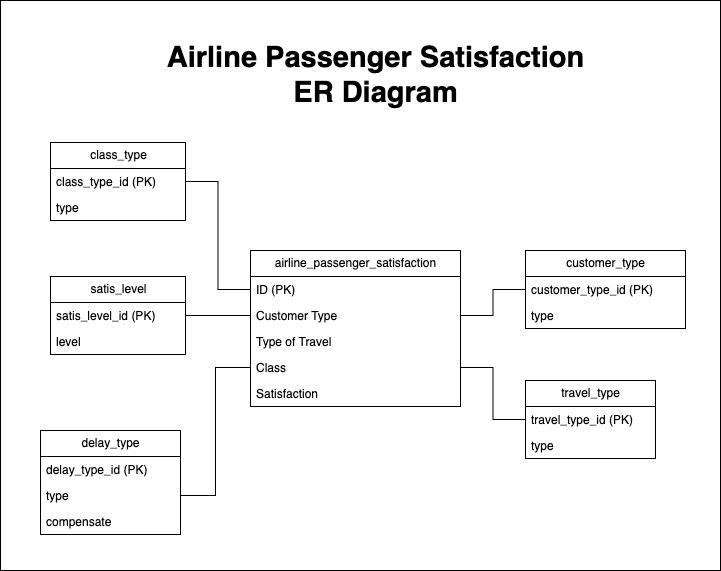

The diagram above was exported from draw.io. Its source (the exported page's mxGraphModel, read from the mxfile embedded in the PNG):
<mxGraphModel dx="1014" dy="1217" grid="1" gridSize="10" guides="1" tooltips="1" connect="1" arrows="1" fold="1" page="1" pageScale="1" pageWidth="850" pageHeight="1100" math="0" shadow="0" extFonts="Permanent Marker^https://fonts.googleapis.com/css?family=Permanent+Marker">
  <root>
    <mxCell id="0" />
    <mxCell id="1" parent="0" />
    <mxCell id="2" value="" style="rounded=0;whiteSpace=wrap;html=1;" vertex="1" parent="1">
      <mxGeometry x="60" y="190" width="720" height="570" as="geometry" />
    </mxCell>
    <mxCell id="3" value="airline_passenger_satisfaction" style="swimlane;fontStyle=0;childLayout=stackLayout;horizontal=1;startSize=26;fillColor=none;horizontalStack=0;resizeParent=1;resizeParentMax=0;resizeLast=0;collapsible=1;marginBottom=0;html=1;" vertex="1" parent="1">
      <mxGeometry x="310" y="440" width="210" height="156" as="geometry" />
    </mxCell>
    <mxCell id="4" value="ID (PK)" style="text;strokeColor=none;fillColor=none;align=left;verticalAlign=top;spacingLeft=4;spacingRight=4;overflow=hidden;rotatable=0;points=[[0,0.5],[1,0.5]];portConstraint=eastwest;whiteSpace=wrap;html=1;" vertex="1" parent="3">
      <mxGeometry y="26" width="210" height="26" as="geometry" />
    </mxCell>
    <mxCell id="5" value="Customer Type" style="text;strokeColor=none;fillColor=none;align=left;verticalAlign=top;spacingLeft=4;spacingRight=4;overflow=hidden;rotatable=0;points=[[0,0.5],[1,0.5]];portConstraint=eastwest;whiteSpace=wrap;html=1;" vertex="1" parent="3">
      <mxGeometry y="52" width="210" height="26" as="geometry" />
    </mxCell>
    <mxCell id="6" value="Type of Travel" style="text;strokeColor=none;fillColor=none;align=left;verticalAlign=top;spacingLeft=4;spacingRight=4;overflow=hidden;rotatable=0;points=[[0,0.5],[1,0.5]];portConstraint=eastwest;whiteSpace=wrap;html=1;" vertex="1" parent="3">
      <mxGeometry y="78" width="210" height="26" as="geometry" />
    </mxCell>
    <mxCell id="7" value="Class" style="text;strokeColor=none;fillColor=none;align=left;verticalAlign=top;spacingLeft=4;spacingRight=4;overflow=hidden;rotatable=0;points=[[0,0.5],[1,0.5]];portConstraint=eastwest;whiteSpace=wrap;html=1;" vertex="1" parent="3">
      <mxGeometry y="104" width="210" height="26" as="geometry" />
    </mxCell>
    <mxCell id="8" value="Satisfaction" style="text;strokeColor=none;fillColor=none;align=left;verticalAlign=top;spacingLeft=4;spacingRight=4;overflow=hidden;rotatable=0;points=[[0,0.5],[1,0.5]];portConstraint=eastwest;whiteSpace=wrap;html=1;" vertex="1" parent="3">
      <mxGeometry y="130" width="210" height="26" as="geometry" />
    </mxCell>
    <mxCell id="9" value="customer_type" style="swimlane;fontStyle=0;childLayout=stackLayout;horizontal=1;startSize=26;fillColor=none;horizontalStack=0;resizeParent=1;resizeParentMax=0;resizeLast=0;collapsible=1;marginBottom=0;html=1;" vertex="1" parent="1">
      <mxGeometry x="585" y="440" width="160" height="78" as="geometry" />
    </mxCell>
    <mxCell id="10" value="customer_type_id (PK)" style="text;strokeColor=none;fillColor=none;align=left;verticalAlign=top;spacingLeft=4;spacingRight=4;overflow=hidden;rotatable=0;points=[[0,0.5],[1,0.5]];portConstraint=eastwest;whiteSpace=wrap;html=1;" vertex="1" parent="9">
      <mxGeometry y="26" width="160" height="26" as="geometry" />
    </mxCell>
    <mxCell id="11" value="type" style="text;strokeColor=none;fillColor=none;align=left;verticalAlign=top;spacingLeft=4;spacingRight=4;overflow=hidden;rotatable=0;points=[[0,0.5],[1,0.5]];portConstraint=eastwest;whiteSpace=wrap;html=1;" vertex="1" parent="9">
      <mxGeometry y="52" width="160" height="26" as="geometry" />
    </mxCell>
    <mxCell id="12" value="travel_type" style="swimlane;fontStyle=0;childLayout=stackLayout;horizontal=1;startSize=26;fillColor=none;horizontalStack=0;resizeParent=1;resizeParentMax=0;resizeLast=0;collapsible=1;marginBottom=0;html=1;" vertex="1" parent="1">
      <mxGeometry x="585" y="570" width="130" height="78" as="geometry" />
    </mxCell>
    <mxCell id="13" value="travel_type_id (PK)" style="text;strokeColor=none;fillColor=none;align=left;verticalAlign=top;spacingLeft=4;spacingRight=4;overflow=hidden;rotatable=0;points=[[0,0.5],[1,0.5]];portConstraint=eastwest;whiteSpace=wrap;html=1;" vertex="1" parent="12">
      <mxGeometry y="26" width="130" height="26" as="geometry" />
    </mxCell>
    <mxCell id="14" value="type" style="text;strokeColor=none;fillColor=none;align=left;verticalAlign=top;spacingLeft=4;spacingRight=4;overflow=hidden;rotatable=0;points=[[0,0.5],[1,0.5]];portConstraint=eastwest;whiteSpace=wrap;html=1;" vertex="1" parent="12">
      <mxGeometry y="52" width="130" height="26" as="geometry" />
    </mxCell>
    <mxCell id="15" value="class_type" style="swimlane;fontStyle=0;childLayout=stackLayout;horizontal=1;startSize=26;fillColor=none;horizontalStack=0;resizeParent=1;resizeParentMax=0;resizeLast=0;collapsible=1;marginBottom=0;html=1;" vertex="1" parent="1">
      <mxGeometry x="110" y="332" width="135" height="78" as="geometry" />
    </mxCell>
    <mxCell id="16" value="class_type_id (PK)" style="text;strokeColor=none;fillColor=none;align=left;verticalAlign=top;spacingLeft=4;spacingRight=4;overflow=hidden;rotatable=0;points=[[0,0.5],[1,0.5]];portConstraint=eastwest;whiteSpace=wrap;html=1;" vertex="1" parent="15">
      <mxGeometry y="26" width="135" height="26" as="geometry" />
    </mxCell>
    <mxCell id="17" value="type" style="text;strokeColor=none;fillColor=none;align=left;verticalAlign=top;spacingLeft=4;spacingRight=4;overflow=hidden;rotatable=0;points=[[0,0.5],[1,0.5]];portConstraint=eastwest;whiteSpace=wrap;html=1;" vertex="1" parent="15">
      <mxGeometry y="52" width="135" height="26" as="geometry" />
    </mxCell>
    <mxCell id="18" value="satis_level" style="swimlane;fontStyle=0;childLayout=stackLayout;horizontal=1;startSize=26;fillColor=none;horizontalStack=0;resizeParent=1;resizeParentMax=0;resizeLast=0;collapsible=1;marginBottom=0;html=1;" vertex="1" parent="1">
      <mxGeometry x="110" y="466" width="135" height="78" as="geometry" />
    </mxCell>
    <mxCell id="19" value="satis_level_id (PK)" style="text;strokeColor=none;fillColor=none;align=left;verticalAlign=top;spacingLeft=4;spacingRight=4;overflow=hidden;rotatable=0;points=[[0,0.5],[1,0.5]];portConstraint=eastwest;whiteSpace=wrap;html=1;" vertex="1" parent="18">
      <mxGeometry y="26" width="135" height="26" as="geometry" />
    </mxCell>
    <mxCell id="20" value="level" style="text;strokeColor=none;fillColor=none;align=left;verticalAlign=top;spacingLeft=4;spacingRight=4;overflow=hidden;rotatable=0;points=[[0,0.5],[1,0.5]];portConstraint=eastwest;whiteSpace=wrap;html=1;" vertex="1" parent="18">
      <mxGeometry y="52" width="135" height="26" as="geometry" />
    </mxCell>
    <mxCell id="21" value="delay_type" style="swimlane;fontStyle=0;childLayout=stackLayout;horizontal=1;startSize=26;fillColor=none;horizontalStack=0;resizeParent=1;resizeParentMax=0;resizeLast=0;collapsible=1;marginBottom=0;html=1;" vertex="1" parent="1">
      <mxGeometry x="100" y="620" width="140" height="104" as="geometry" />
    </mxCell>
    <mxCell id="22" value="delay_type_id (PK)" style="text;strokeColor=none;fillColor=none;align=left;verticalAlign=top;spacingLeft=4;spacingRight=4;overflow=hidden;rotatable=0;points=[[0,0.5],[1,0.5]];portConstraint=eastwest;whiteSpace=wrap;html=1;" vertex="1" parent="21">
      <mxGeometry y="26" width="140" height="26" as="geometry" />
    </mxCell>
    <mxCell id="23" value="type" style="text;strokeColor=none;fillColor=none;align=left;verticalAlign=top;spacingLeft=4;spacingRight=4;overflow=hidden;rotatable=0;points=[[0,0.5],[1,0.5]];portConstraint=eastwest;whiteSpace=wrap;html=1;" vertex="1" parent="21">
      <mxGeometry y="52" width="140" height="26" as="geometry" />
    </mxCell>
    <mxCell id="24" value="compensate" style="text;strokeColor=none;fillColor=none;align=left;verticalAlign=top;spacingLeft=4;spacingRight=4;overflow=hidden;rotatable=0;points=[[0,0.5],[1,0.5]];portConstraint=eastwest;whiteSpace=wrap;html=1;" vertex="1" parent="21">
      <mxGeometry y="78" width="140" height="26" as="geometry" />
    </mxCell>
    <mxCell id="25" style="edgeStyle=orthogonalEdgeStyle;rounded=0;orthogonalLoop=1;jettySize=auto;html=1;exitX=1;exitY=0.5;exitDx=0;exitDy=0;entryX=0;entryY=0.5;entryDx=0;entryDy=0;endArrow=none;endFill=0;" edge="1" source="5" target="10" parent="1">
      <mxGeometry relative="1" as="geometry">
        <mxPoint x="570" y="449" as="targetPoint" />
      </mxGeometry>
    </mxCell>
    <mxCell id="26" style="edgeStyle=orthogonalEdgeStyle;rounded=0;orthogonalLoop=1;jettySize=auto;html=1;exitX=1;exitY=0.5;exitDx=0;exitDy=0;entryX=0;entryY=0.5;entryDx=0;entryDy=0;endArrow=none;endFill=0;" edge="1" source="7" target="13" parent="1">
      <mxGeometry relative="1" as="geometry">
        <mxPoint x="530" y="515" as="sourcePoint" />
        <mxPoint x="570" y="619" as="targetPoint" />
      </mxGeometry>
    </mxCell>
    <mxCell id="27" style="edgeStyle=orthogonalEdgeStyle;rounded=0;orthogonalLoop=1;jettySize=auto;html=1;exitX=1;exitY=0.5;exitDx=0;exitDy=0;entryX=0;entryY=0.5;entryDx=0;entryDy=0;endArrow=none;endFill=0;" edge="1" source="23" target="7" parent="1">
      <mxGeometry relative="1" as="geometry">
        <mxPoint x="370" y="770" as="sourcePoint" />
        <mxPoint x="420" y="832" as="targetPoint" />
      </mxGeometry>
    </mxCell>
    <mxCell id="28" style="edgeStyle=orthogonalEdgeStyle;rounded=0;orthogonalLoop=1;jettySize=auto;html=1;exitX=1;exitY=0.5;exitDx=0;exitDy=0;entryX=0;entryY=0.5;entryDx=0;entryDy=0;endArrow=none;endFill=0;" edge="1" source="19" target="5" parent="1">
      <mxGeometry relative="1" as="geometry">
        <mxPoint x="245" y="505" as="sourcePoint" />
        <mxPoint x="320" y="567" as="targetPoint" />
      </mxGeometry>
    </mxCell>
    <mxCell id="29" style="edgeStyle=orthogonalEdgeStyle;rounded=0;orthogonalLoop=1;jettySize=auto;html=1;exitX=1;exitY=0.5;exitDx=0;exitDy=0;entryX=0;entryY=0.5;entryDx=0;entryDy=0;endArrow=none;endFill=0;" edge="1" source="16" target="4" parent="1">
      <mxGeometry relative="1" as="geometry">
        <mxPoint x="245" y="371" as="sourcePoint" />
        <mxPoint x="385" y="320" as="targetPoint" />
      </mxGeometry>
    </mxCell>
    <mxCell id="30" value="&lt;b&gt;&lt;font style=&quot;font-size: 29px;&quot;&gt;Airline Passenger Satisfaction&lt;br&gt;ER Diagram&lt;br&gt;&lt;/font&gt;&lt;/b&gt;" style="text;html=1;strokeColor=none;fillColor=none;align=center;verticalAlign=middle;whiteSpace=wrap;rounded=0;" vertex="1" parent="1">
      <mxGeometry x="212.5" y="240" width="445" height="50" as="geometry" />
    </mxCell>
  </root>
</mxGraphModel>